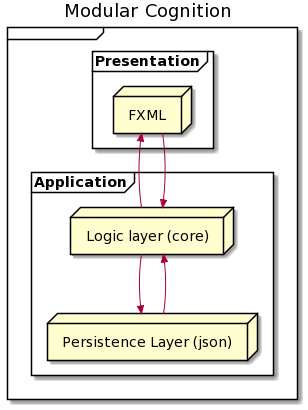

The diagram above was rendered by PlantUML. Its source (embedded in the PNG):
@startuml
title Modular Cognition


frame {
    
    frame Presentation{
        node "FXML" as ui
        
    }
    frame Application{
        node "Logic layer (core)" as lc
        node "Persistence Layer (json)" as js
    }
    

}


ui -->> lc
lc -->> ui
js -->> lc
lc -->> js
@enduml